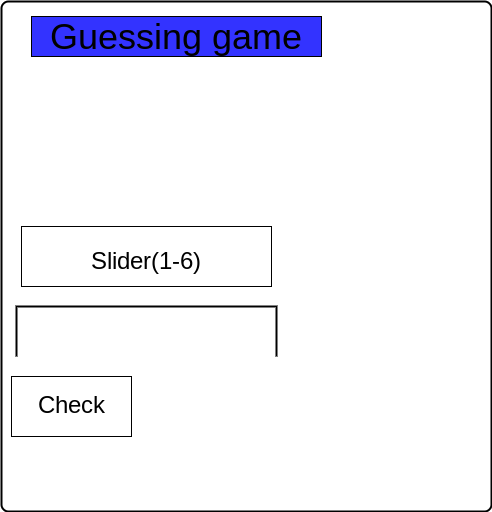

The diagram above was exported from draw.io. Its source (the exported page's mxGraphModel, read from the mxfile embedded in the PNG):
<mxGraphModel dx="1191" dy="801" grid="1" gridSize="10" guides="1" tooltips="1" connect="1" arrows="1" fold="1" page="1" pageScale="1" pageWidth="827" pageHeight="1169" math="0" shadow="0">
  <root>
    <mxCell id="0" />
    <mxCell id="1" parent="0" />
    <mxCell id="2" value="" style="rounded=1;whiteSpace=wrap;html=1;absoluteArcSize=1;arcSize=14;strokeWidth=2;" vertex="1" parent="1">
      <mxGeometry x="30" y="55" width="490" height="510" as="geometry" />
    </mxCell>
    <mxCell id="5" value="&lt;font style=&quot;font-size: 36px&quot;&gt;Guessing game&lt;/font&gt;" style="whiteSpace=wrap;html=1;fillColor=#3333FF;" vertex="1" parent="1">
      <mxGeometry x="60" y="70" width="290" height="40" as="geometry" />
    </mxCell>
    <mxCell id="10" value="" style="strokeWidth=2;html=1;shape=mxgraph.flowchart.annotation_1;align=left;pointerEvents=1;fontSize=36;fillColor=#3333FF;rotation=90;" vertex="1" parent="1">
      <mxGeometry x="150" y="255" width="50" height="260" as="geometry" />
    </mxCell>
    <mxCell id="11" value="&lt;font style=&quot;font-size: 24px&quot;&gt;Slider(1-6)&lt;/font&gt;" style="whiteSpace=wrap;html=1;fontSize=36;fillColor=#FFFFFF;" vertex="1" parent="1">
      <mxGeometry x="50" y="280" width="250" height="60" as="geometry" />
    </mxCell>
    <mxCell id="12" value="Check" style="whiteSpace=wrap;html=1;fontSize=24;fillColor=#FFFFFF;" vertex="1" parent="1">
      <mxGeometry x="40" y="430" width="120" height="60" as="geometry" />
    </mxCell>
  </root>
</mxGraphModel>